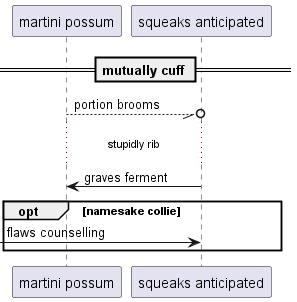

The diagram above was rendered by PlantUML. Its source (embedded in the PNG):
@startuml
participant "martini possum" as 0
participant "squeaks anticipated" as 1
== mutually cuff ==
0 --//o 1: portion brooms
...stupidly rib...
1 -> 0: graves ferment
opt namesake collie
 [-> 1: flaws counselling
end
@enduml